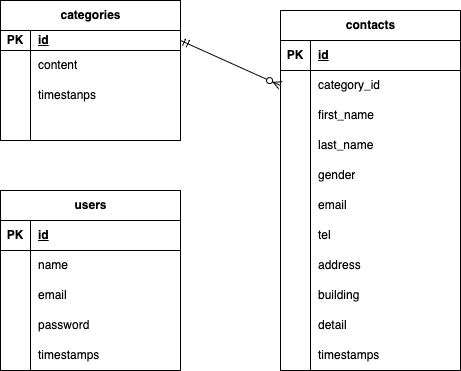

The diagram above was exported from draw.io. Its source (the exported page's mxGraphModel, read from the mxfile embedded in the PNG):
<mxGraphModel dx="522" dy="449" grid="1" gridSize="10" guides="1" tooltips="1" connect="1" arrows="1" fold="1" page="1" pageScale="1" pageWidth="827" pageHeight="1169" math="0" shadow="0">
  <root>
    <mxCell id="0" />
    <mxCell id="1" parent="0" />
    <mxCell id="3" value="categories" style="shape=table;startSize=30;container=1;collapsible=1;childLayout=tableLayout;fixedRows=1;rowLines=0;fontStyle=1;align=center;resizeLast=1;html=1;" vertex="1" parent="1">
      <mxGeometry x="80" y="80" width="180" height="140" as="geometry" />
    </mxCell>
    <mxCell id="4" value="" style="shape=tableRow;horizontal=0;startSize=0;swimlaneHead=0;swimlaneBody=0;fillColor=none;collapsible=0;dropTarget=0;points=[[0,0.5],[1,0.5]];portConstraint=eastwest;top=0;left=0;right=0;bottom=1;" vertex="1" parent="3">
      <mxGeometry y="30" width="180" height="20" as="geometry" />
    </mxCell>
    <mxCell id="5" value="PK" style="shape=partialRectangle;connectable=0;fillColor=none;top=0;left=0;bottom=0;right=0;fontStyle=1;overflow=hidden;whiteSpace=wrap;html=1;" vertex="1" parent="4">
      <mxGeometry width="30" height="20" as="geometry">
        <mxRectangle width="30" height="20" as="alternateBounds" />
      </mxGeometry>
    </mxCell>
    <mxCell id="6" value="id" style="shape=partialRectangle;connectable=0;fillColor=none;top=0;left=0;bottom=0;right=0;align=left;spacingLeft=6;fontStyle=5;overflow=hidden;whiteSpace=wrap;html=1;" vertex="1" parent="4">
      <mxGeometry x="30" width="150" height="20" as="geometry">
        <mxRectangle width="150" height="20" as="alternateBounds" />
      </mxGeometry>
    </mxCell>
    <mxCell id="7" value="" style="shape=tableRow;horizontal=0;startSize=0;swimlaneHead=0;swimlaneBody=0;fillColor=none;collapsible=0;dropTarget=0;points=[[0,0.5],[1,0.5]];portConstraint=eastwest;top=0;left=0;right=0;bottom=0;" vertex="1" parent="3">
      <mxGeometry y="50" width="180" height="30" as="geometry" />
    </mxCell>
    <mxCell id="8" value="" style="shape=partialRectangle;connectable=0;fillColor=none;top=0;left=0;bottom=0;right=0;editable=1;overflow=hidden;whiteSpace=wrap;html=1;" vertex="1" parent="7">
      <mxGeometry width="30" height="30" as="geometry">
        <mxRectangle width="30" height="30" as="alternateBounds" />
      </mxGeometry>
    </mxCell>
    <mxCell id="9" value="content" style="shape=partialRectangle;connectable=0;fillColor=none;top=0;left=0;bottom=0;right=0;align=left;spacingLeft=6;overflow=hidden;whiteSpace=wrap;html=1;" vertex="1" parent="7">
      <mxGeometry x="30" width="150" height="30" as="geometry">
        <mxRectangle width="150" height="30" as="alternateBounds" />
      </mxGeometry>
    </mxCell>
    <mxCell id="10" value="" style="shape=tableRow;horizontal=0;startSize=0;swimlaneHead=0;swimlaneBody=0;fillColor=none;collapsible=0;dropTarget=0;points=[[0,0.5],[1,0.5]];portConstraint=eastwest;top=0;left=0;right=0;bottom=0;" vertex="1" parent="3">
      <mxGeometry y="80" width="180" height="30" as="geometry" />
    </mxCell>
    <mxCell id="11" value="" style="shape=partialRectangle;connectable=0;fillColor=none;top=0;left=0;bottom=0;right=0;editable=1;overflow=hidden;whiteSpace=wrap;html=1;" vertex="1" parent="10">
      <mxGeometry width="30" height="30" as="geometry">
        <mxRectangle width="30" height="30" as="alternateBounds" />
      </mxGeometry>
    </mxCell>
    <mxCell id="12" value="timestanps" style="shape=partialRectangle;connectable=0;fillColor=none;top=0;left=0;bottom=0;right=0;align=left;spacingLeft=6;overflow=hidden;whiteSpace=wrap;html=1;" vertex="1" parent="10">
      <mxGeometry x="30" width="150" height="30" as="geometry">
        <mxRectangle width="150" height="30" as="alternateBounds" />
      </mxGeometry>
    </mxCell>
    <mxCell id="13" value="" style="shape=tableRow;horizontal=0;startSize=0;swimlaneHead=0;swimlaneBody=0;fillColor=none;collapsible=0;dropTarget=0;points=[[0,0.5],[1,0.5]];portConstraint=eastwest;top=0;left=0;right=0;bottom=0;" vertex="1" parent="3">
      <mxGeometry y="110" width="180" height="30" as="geometry" />
    </mxCell>
    <mxCell id="14" value="" style="shape=partialRectangle;connectable=0;fillColor=none;top=0;left=0;bottom=0;right=0;editable=1;overflow=hidden;whiteSpace=wrap;html=1;" vertex="1" parent="13">
      <mxGeometry width="30" height="30" as="geometry">
        <mxRectangle width="30" height="30" as="alternateBounds" />
      </mxGeometry>
    </mxCell>
    <mxCell id="15" value="" style="shape=partialRectangle;connectable=0;fillColor=none;top=0;left=0;bottom=0;right=0;align=left;spacingLeft=6;overflow=hidden;whiteSpace=wrap;html=1;" vertex="1" parent="13">
      <mxGeometry x="30" width="150" height="30" as="geometry">
        <mxRectangle width="150" height="30" as="alternateBounds" />
      </mxGeometry>
    </mxCell>
    <mxCell id="16" value="contacts" style="shape=table;startSize=30;container=1;collapsible=1;childLayout=tableLayout;fixedRows=1;rowLines=0;fontStyle=1;align=center;resizeLast=1;html=1;" vertex="1" parent="1">
      <mxGeometry x="360" y="90" width="180" height="360" as="geometry" />
    </mxCell>
    <mxCell id="17" value="" style="shape=tableRow;horizontal=0;startSize=0;swimlaneHead=0;swimlaneBody=0;fillColor=none;collapsible=0;dropTarget=0;points=[[0,0.5],[1,0.5]];portConstraint=eastwest;top=0;left=0;right=0;bottom=1;" vertex="1" parent="16">
      <mxGeometry y="30" width="180" height="30" as="geometry" />
    </mxCell>
    <mxCell id="18" value="PK" style="shape=partialRectangle;connectable=0;fillColor=none;top=0;left=0;bottom=0;right=0;fontStyle=1;overflow=hidden;whiteSpace=wrap;html=1;" vertex="1" parent="17">
      <mxGeometry width="30" height="30" as="geometry">
        <mxRectangle width="30" height="30" as="alternateBounds" />
      </mxGeometry>
    </mxCell>
    <mxCell id="19" value="id" style="shape=partialRectangle;connectable=0;fillColor=none;top=0;left=0;bottom=0;right=0;align=left;spacingLeft=6;fontStyle=5;overflow=hidden;whiteSpace=wrap;html=1;" vertex="1" parent="17">
      <mxGeometry x="30" width="150" height="30" as="geometry">
        <mxRectangle width="150" height="30" as="alternateBounds" />
      </mxGeometry>
    </mxCell>
    <mxCell id="20" value="" style="shape=tableRow;horizontal=0;startSize=0;swimlaneHead=0;swimlaneBody=0;fillColor=none;collapsible=0;dropTarget=0;points=[[0,0.5],[1,0.5]];portConstraint=eastwest;top=0;left=0;right=0;bottom=0;" vertex="1" parent="16">
      <mxGeometry y="60" width="180" height="30" as="geometry" />
    </mxCell>
    <mxCell id="21" value="" style="shape=partialRectangle;connectable=0;fillColor=none;top=0;left=0;bottom=0;right=0;editable=1;overflow=hidden;whiteSpace=wrap;html=1;" vertex="1" parent="20">
      <mxGeometry width="30" height="30" as="geometry">
        <mxRectangle width="30" height="30" as="alternateBounds" />
      </mxGeometry>
    </mxCell>
    <mxCell id="22" value="category_id" style="shape=partialRectangle;connectable=0;fillColor=none;top=0;left=0;bottom=0;right=0;align=left;spacingLeft=6;overflow=hidden;whiteSpace=wrap;html=1;" vertex="1" parent="20">
      <mxGeometry x="30" width="150" height="30" as="geometry">
        <mxRectangle width="150" height="30" as="alternateBounds" />
      </mxGeometry>
    </mxCell>
    <mxCell id="23" value="" style="shape=tableRow;horizontal=0;startSize=0;swimlaneHead=0;swimlaneBody=0;fillColor=none;collapsible=0;dropTarget=0;points=[[0,0.5],[1,0.5]];portConstraint=eastwest;top=0;left=0;right=0;bottom=0;" vertex="1" parent="16">
      <mxGeometry y="90" width="180" height="30" as="geometry" />
    </mxCell>
    <mxCell id="24" value="" style="shape=partialRectangle;connectable=0;fillColor=none;top=0;left=0;bottom=0;right=0;editable=1;overflow=hidden;whiteSpace=wrap;html=1;" vertex="1" parent="23">
      <mxGeometry width="30" height="30" as="geometry">
        <mxRectangle width="30" height="30" as="alternateBounds" />
      </mxGeometry>
    </mxCell>
    <mxCell id="25" value="first_name" style="shape=partialRectangle;connectable=0;fillColor=none;top=0;left=0;bottom=0;right=0;align=left;spacingLeft=6;overflow=hidden;whiteSpace=wrap;html=1;" vertex="1" parent="23">
      <mxGeometry x="30" width="150" height="30" as="geometry">
        <mxRectangle width="150" height="30" as="alternateBounds" />
      </mxGeometry>
    </mxCell>
    <mxCell id="26" value="" style="shape=tableRow;horizontal=0;startSize=0;swimlaneHead=0;swimlaneBody=0;fillColor=none;collapsible=0;dropTarget=0;points=[[0,0.5],[1,0.5]];portConstraint=eastwest;top=0;left=0;right=0;bottom=0;" vertex="1" parent="16">
      <mxGeometry y="120" width="180" height="30" as="geometry" />
    </mxCell>
    <mxCell id="27" value="" style="shape=partialRectangle;connectable=0;fillColor=none;top=0;left=0;bottom=0;right=0;editable=1;overflow=hidden;whiteSpace=wrap;html=1;" vertex="1" parent="26">
      <mxGeometry width="30" height="30" as="geometry">
        <mxRectangle width="30" height="30" as="alternateBounds" />
      </mxGeometry>
    </mxCell>
    <mxCell id="28" value="last_name" style="shape=partialRectangle;connectable=0;fillColor=none;top=0;left=0;bottom=0;right=0;align=left;spacingLeft=6;overflow=hidden;whiteSpace=wrap;html=1;" vertex="1" parent="26">
      <mxGeometry x="30" width="150" height="30" as="geometry">
        <mxRectangle width="150" height="30" as="alternateBounds" />
      </mxGeometry>
    </mxCell>
    <mxCell id="29" value="" style="shape=tableRow;horizontal=0;startSize=0;swimlaneHead=0;swimlaneBody=0;fillColor=none;collapsible=0;dropTarget=0;points=[[0,0.5],[1,0.5]];portConstraint=eastwest;top=0;left=0;right=0;bottom=0;" vertex="1" parent="16">
      <mxGeometry y="150" width="180" height="30" as="geometry" />
    </mxCell>
    <mxCell id="30" value="" style="shape=partialRectangle;connectable=0;fillColor=none;top=0;left=0;bottom=0;right=0;editable=1;overflow=hidden;whiteSpace=wrap;html=1;" vertex="1" parent="29">
      <mxGeometry width="30" height="30" as="geometry">
        <mxRectangle width="30" height="30" as="alternateBounds" />
      </mxGeometry>
    </mxCell>
    <mxCell id="31" value="gender" style="shape=partialRectangle;connectable=0;fillColor=none;top=0;left=0;bottom=0;right=0;align=left;spacingLeft=6;overflow=hidden;whiteSpace=wrap;html=1;" vertex="1" parent="29">
      <mxGeometry x="30" width="150" height="30" as="geometry">
        <mxRectangle width="150" height="30" as="alternateBounds" />
      </mxGeometry>
    </mxCell>
    <mxCell id="32" value="" style="shape=tableRow;horizontal=0;startSize=0;swimlaneHead=0;swimlaneBody=0;fillColor=none;collapsible=0;dropTarget=0;points=[[0,0.5],[1,0.5]];portConstraint=eastwest;top=0;left=0;right=0;bottom=0;" vertex="1" parent="16">
      <mxGeometry y="180" width="180" height="30" as="geometry" />
    </mxCell>
    <mxCell id="33" value="" style="shape=partialRectangle;connectable=0;fillColor=none;top=0;left=0;bottom=0;right=0;editable=1;overflow=hidden;whiteSpace=wrap;html=1;" vertex="1" parent="32">
      <mxGeometry width="30" height="30" as="geometry">
        <mxRectangle width="30" height="30" as="alternateBounds" />
      </mxGeometry>
    </mxCell>
    <mxCell id="34" value="email" style="shape=partialRectangle;connectable=0;fillColor=none;top=0;left=0;bottom=0;right=0;align=left;spacingLeft=6;overflow=hidden;whiteSpace=wrap;html=1;" vertex="1" parent="32">
      <mxGeometry x="30" width="150" height="30" as="geometry">
        <mxRectangle width="150" height="30" as="alternateBounds" />
      </mxGeometry>
    </mxCell>
    <mxCell id="35" value="" style="shape=tableRow;horizontal=0;startSize=0;swimlaneHead=0;swimlaneBody=0;fillColor=none;collapsible=0;dropTarget=0;points=[[0,0.5],[1,0.5]];portConstraint=eastwest;top=0;left=0;right=0;bottom=0;" vertex="1" parent="16">
      <mxGeometry y="210" width="180" height="30" as="geometry" />
    </mxCell>
    <mxCell id="36" value="" style="shape=partialRectangle;connectable=0;fillColor=none;top=0;left=0;bottom=0;right=0;editable=1;overflow=hidden;whiteSpace=wrap;html=1;" vertex="1" parent="35">
      <mxGeometry width="30" height="30" as="geometry">
        <mxRectangle width="30" height="30" as="alternateBounds" />
      </mxGeometry>
    </mxCell>
    <mxCell id="37" value="tel" style="shape=partialRectangle;connectable=0;fillColor=none;top=0;left=0;bottom=0;right=0;align=left;spacingLeft=6;overflow=hidden;whiteSpace=wrap;html=1;" vertex="1" parent="35">
      <mxGeometry x="30" width="150" height="30" as="geometry">
        <mxRectangle width="150" height="30" as="alternateBounds" />
      </mxGeometry>
    </mxCell>
    <mxCell id="38" value="" style="shape=tableRow;horizontal=0;startSize=0;swimlaneHead=0;swimlaneBody=0;fillColor=none;collapsible=0;dropTarget=0;points=[[0,0.5],[1,0.5]];portConstraint=eastwest;top=0;left=0;right=0;bottom=0;" vertex="1" parent="16">
      <mxGeometry y="240" width="180" height="30" as="geometry" />
    </mxCell>
    <mxCell id="39" value="" style="shape=partialRectangle;connectable=0;fillColor=none;top=0;left=0;bottom=0;right=0;editable=1;overflow=hidden;whiteSpace=wrap;html=1;" vertex="1" parent="38">
      <mxGeometry width="30" height="30" as="geometry">
        <mxRectangle width="30" height="30" as="alternateBounds" />
      </mxGeometry>
    </mxCell>
    <mxCell id="40" value="address" style="shape=partialRectangle;connectable=0;fillColor=none;top=0;left=0;bottom=0;right=0;align=left;spacingLeft=6;overflow=hidden;whiteSpace=wrap;html=1;" vertex="1" parent="38">
      <mxGeometry x="30" width="150" height="30" as="geometry">
        <mxRectangle width="150" height="30" as="alternateBounds" />
      </mxGeometry>
    </mxCell>
    <mxCell id="41" value="" style="shape=tableRow;horizontal=0;startSize=0;swimlaneHead=0;swimlaneBody=0;fillColor=none;collapsible=0;dropTarget=0;points=[[0,0.5],[1,0.5]];portConstraint=eastwest;top=0;left=0;right=0;bottom=0;" vertex="1" parent="16">
      <mxGeometry y="270" width="180" height="30" as="geometry" />
    </mxCell>
    <mxCell id="42" value="" style="shape=partialRectangle;connectable=0;fillColor=none;top=0;left=0;bottom=0;right=0;editable=1;overflow=hidden;whiteSpace=wrap;html=1;" vertex="1" parent="41">
      <mxGeometry width="30" height="30" as="geometry">
        <mxRectangle width="30" height="30" as="alternateBounds" />
      </mxGeometry>
    </mxCell>
    <mxCell id="43" value="building" style="shape=partialRectangle;connectable=0;fillColor=none;top=0;left=0;bottom=0;right=0;align=left;spacingLeft=6;overflow=hidden;whiteSpace=wrap;html=1;" vertex="1" parent="41">
      <mxGeometry x="30" width="150" height="30" as="geometry">
        <mxRectangle width="150" height="30" as="alternateBounds" />
      </mxGeometry>
    </mxCell>
    <mxCell id="44" value="" style="shape=tableRow;horizontal=0;startSize=0;swimlaneHead=0;swimlaneBody=0;fillColor=none;collapsible=0;dropTarget=0;points=[[0,0.5],[1,0.5]];portConstraint=eastwest;top=0;left=0;right=0;bottom=0;" vertex="1" parent="16">
      <mxGeometry y="300" width="180" height="30" as="geometry" />
    </mxCell>
    <mxCell id="45" value="" style="shape=partialRectangle;connectable=0;fillColor=none;top=0;left=0;bottom=0;right=0;editable=1;overflow=hidden;whiteSpace=wrap;html=1;" vertex="1" parent="44">
      <mxGeometry width="30" height="30" as="geometry">
        <mxRectangle width="30" height="30" as="alternateBounds" />
      </mxGeometry>
    </mxCell>
    <mxCell id="46" value="detail" style="shape=partialRectangle;connectable=0;fillColor=none;top=0;left=0;bottom=0;right=0;align=left;spacingLeft=6;overflow=hidden;whiteSpace=wrap;html=1;" vertex="1" parent="44">
      <mxGeometry x="30" width="150" height="30" as="geometry">
        <mxRectangle width="150" height="30" as="alternateBounds" />
      </mxGeometry>
    </mxCell>
    <mxCell id="47" value="" style="shape=tableRow;horizontal=0;startSize=0;swimlaneHead=0;swimlaneBody=0;fillColor=none;collapsible=0;dropTarget=0;points=[[0,0.5],[1,0.5]];portConstraint=eastwest;top=0;left=0;right=0;bottom=0;" vertex="1" parent="16">
      <mxGeometry y="330" width="180" height="30" as="geometry" />
    </mxCell>
    <mxCell id="48" value="" style="shape=partialRectangle;connectable=0;fillColor=none;top=0;left=0;bottom=0;right=0;editable=1;overflow=hidden;whiteSpace=wrap;html=1;" vertex="1" parent="47">
      <mxGeometry width="30" height="30" as="geometry">
        <mxRectangle width="30" height="30" as="alternateBounds" />
      </mxGeometry>
    </mxCell>
    <mxCell id="49" value="timestamps" style="shape=partialRectangle;connectable=0;fillColor=none;top=0;left=0;bottom=0;right=0;align=left;spacingLeft=6;overflow=hidden;whiteSpace=wrap;html=1;" vertex="1" parent="47">
      <mxGeometry x="30" width="150" height="30" as="geometry">
        <mxRectangle width="150" height="30" as="alternateBounds" />
      </mxGeometry>
    </mxCell>
    <mxCell id="50" value="users" style="shape=table;startSize=30;container=1;collapsible=1;childLayout=tableLayout;fixedRows=1;rowLines=0;fontStyle=1;align=center;resizeLast=1;html=1;" vertex="1" parent="1">
      <mxGeometry x="80" y="270" width="180" height="180" as="geometry" />
    </mxCell>
    <mxCell id="51" value="" style="shape=tableRow;horizontal=0;startSize=0;swimlaneHead=0;swimlaneBody=0;fillColor=none;collapsible=0;dropTarget=0;points=[[0,0.5],[1,0.5]];portConstraint=eastwest;top=0;left=0;right=0;bottom=1;" vertex="1" parent="50">
      <mxGeometry y="30" width="180" height="30" as="geometry" />
    </mxCell>
    <mxCell id="52" value="PK" style="shape=partialRectangle;connectable=0;fillColor=none;top=0;left=0;bottom=0;right=0;fontStyle=1;overflow=hidden;whiteSpace=wrap;html=1;" vertex="1" parent="51">
      <mxGeometry width="30" height="30" as="geometry">
        <mxRectangle width="30" height="30" as="alternateBounds" />
      </mxGeometry>
    </mxCell>
    <mxCell id="53" value="id" style="shape=partialRectangle;connectable=0;fillColor=none;top=0;left=0;bottom=0;right=0;align=left;spacingLeft=6;fontStyle=5;overflow=hidden;whiteSpace=wrap;html=1;" vertex="1" parent="51">
      <mxGeometry x="30" width="150" height="30" as="geometry">
        <mxRectangle width="150" height="30" as="alternateBounds" />
      </mxGeometry>
    </mxCell>
    <mxCell id="54" value="" style="shape=tableRow;horizontal=0;startSize=0;swimlaneHead=0;swimlaneBody=0;fillColor=none;collapsible=0;dropTarget=0;points=[[0,0.5],[1,0.5]];portConstraint=eastwest;top=0;left=0;right=0;bottom=0;" vertex="1" parent="50">
      <mxGeometry y="60" width="180" height="30" as="geometry" />
    </mxCell>
    <mxCell id="55" value="" style="shape=partialRectangle;connectable=0;fillColor=none;top=0;left=0;bottom=0;right=0;editable=1;overflow=hidden;whiteSpace=wrap;html=1;" vertex="1" parent="54">
      <mxGeometry width="30" height="30" as="geometry">
        <mxRectangle width="30" height="30" as="alternateBounds" />
      </mxGeometry>
    </mxCell>
    <mxCell id="56" value="name" style="shape=partialRectangle;connectable=0;fillColor=none;top=0;left=0;bottom=0;right=0;align=left;spacingLeft=6;overflow=hidden;whiteSpace=wrap;html=1;" vertex="1" parent="54">
      <mxGeometry x="30" width="150" height="30" as="geometry">
        <mxRectangle width="150" height="30" as="alternateBounds" />
      </mxGeometry>
    </mxCell>
    <mxCell id="57" value="" style="shape=tableRow;horizontal=0;startSize=0;swimlaneHead=0;swimlaneBody=0;fillColor=none;collapsible=0;dropTarget=0;points=[[0,0.5],[1,0.5]];portConstraint=eastwest;top=0;left=0;right=0;bottom=0;" vertex="1" parent="50">
      <mxGeometry y="90" width="180" height="30" as="geometry" />
    </mxCell>
    <mxCell id="58" value="" style="shape=partialRectangle;connectable=0;fillColor=none;top=0;left=0;bottom=0;right=0;editable=1;overflow=hidden;whiteSpace=wrap;html=1;" vertex="1" parent="57">
      <mxGeometry width="30" height="30" as="geometry">
        <mxRectangle width="30" height="30" as="alternateBounds" />
      </mxGeometry>
    </mxCell>
    <mxCell id="59" value="email" style="shape=partialRectangle;connectable=0;fillColor=none;top=0;left=0;bottom=0;right=0;align=left;spacingLeft=6;overflow=hidden;whiteSpace=wrap;html=1;" vertex="1" parent="57">
      <mxGeometry x="30" width="150" height="30" as="geometry">
        <mxRectangle width="150" height="30" as="alternateBounds" />
      </mxGeometry>
    </mxCell>
    <mxCell id="60" value="" style="shape=tableRow;horizontal=0;startSize=0;swimlaneHead=0;swimlaneBody=0;fillColor=none;collapsible=0;dropTarget=0;points=[[0,0.5],[1,0.5]];portConstraint=eastwest;top=0;left=0;right=0;bottom=0;" vertex="1" parent="50">
      <mxGeometry y="120" width="180" height="30" as="geometry" />
    </mxCell>
    <mxCell id="61" value="" style="shape=partialRectangle;connectable=0;fillColor=none;top=0;left=0;bottom=0;right=0;editable=1;overflow=hidden;whiteSpace=wrap;html=1;" vertex="1" parent="60">
      <mxGeometry width="30" height="30" as="geometry">
        <mxRectangle width="30" height="30" as="alternateBounds" />
      </mxGeometry>
    </mxCell>
    <mxCell id="62" value="password" style="shape=partialRectangle;connectable=0;fillColor=none;top=0;left=0;bottom=0;right=0;align=left;spacingLeft=6;overflow=hidden;whiteSpace=wrap;html=1;" vertex="1" parent="60">
      <mxGeometry x="30" width="150" height="30" as="geometry">
        <mxRectangle width="150" height="30" as="alternateBounds" />
      </mxGeometry>
    </mxCell>
    <mxCell id="91" value="" style="shape=tableRow;horizontal=0;startSize=0;swimlaneHead=0;swimlaneBody=0;fillColor=none;collapsible=0;dropTarget=0;points=[[0,0.5],[1,0.5]];portConstraint=eastwest;top=0;left=0;right=0;bottom=0;" vertex="1" parent="50">
      <mxGeometry y="150" width="180" height="30" as="geometry" />
    </mxCell>
    <mxCell id="92" value="" style="shape=partialRectangle;connectable=0;fillColor=none;top=0;left=0;bottom=0;right=0;editable=1;overflow=hidden;whiteSpace=wrap;html=1;" vertex="1" parent="91">
      <mxGeometry width="30" height="30" as="geometry">
        <mxRectangle width="30" height="30" as="alternateBounds" />
      </mxGeometry>
    </mxCell>
    <mxCell id="93" value="timestamps" style="shape=partialRectangle;connectable=0;fillColor=none;top=0;left=0;bottom=0;right=0;align=left;spacingLeft=6;overflow=hidden;whiteSpace=wrap;html=1;" vertex="1" parent="91">
      <mxGeometry x="30" width="150" height="30" as="geometry">
        <mxRectangle width="150" height="30" as="alternateBounds" />
      </mxGeometry>
    </mxCell>
    <mxCell id="139" value="" style="fontSize=12;html=1;endArrow=ERzeroToMany;startArrow=ERmandOne;exitX=1;exitY=0.5;exitDx=0;exitDy=0;entryX=0;entryY=0.5;entryDx=0;entryDy=0;" edge="1" parent="1" source="4" target="20">
      <mxGeometry width="100" height="100" relative="1" as="geometry">
        <mxPoint x="-50" y="280" as="sourcePoint" />
        <mxPoint x="50" y="180" as="targetPoint" />
      </mxGeometry>
    </mxCell>
  </root>
</mxGraphModel>